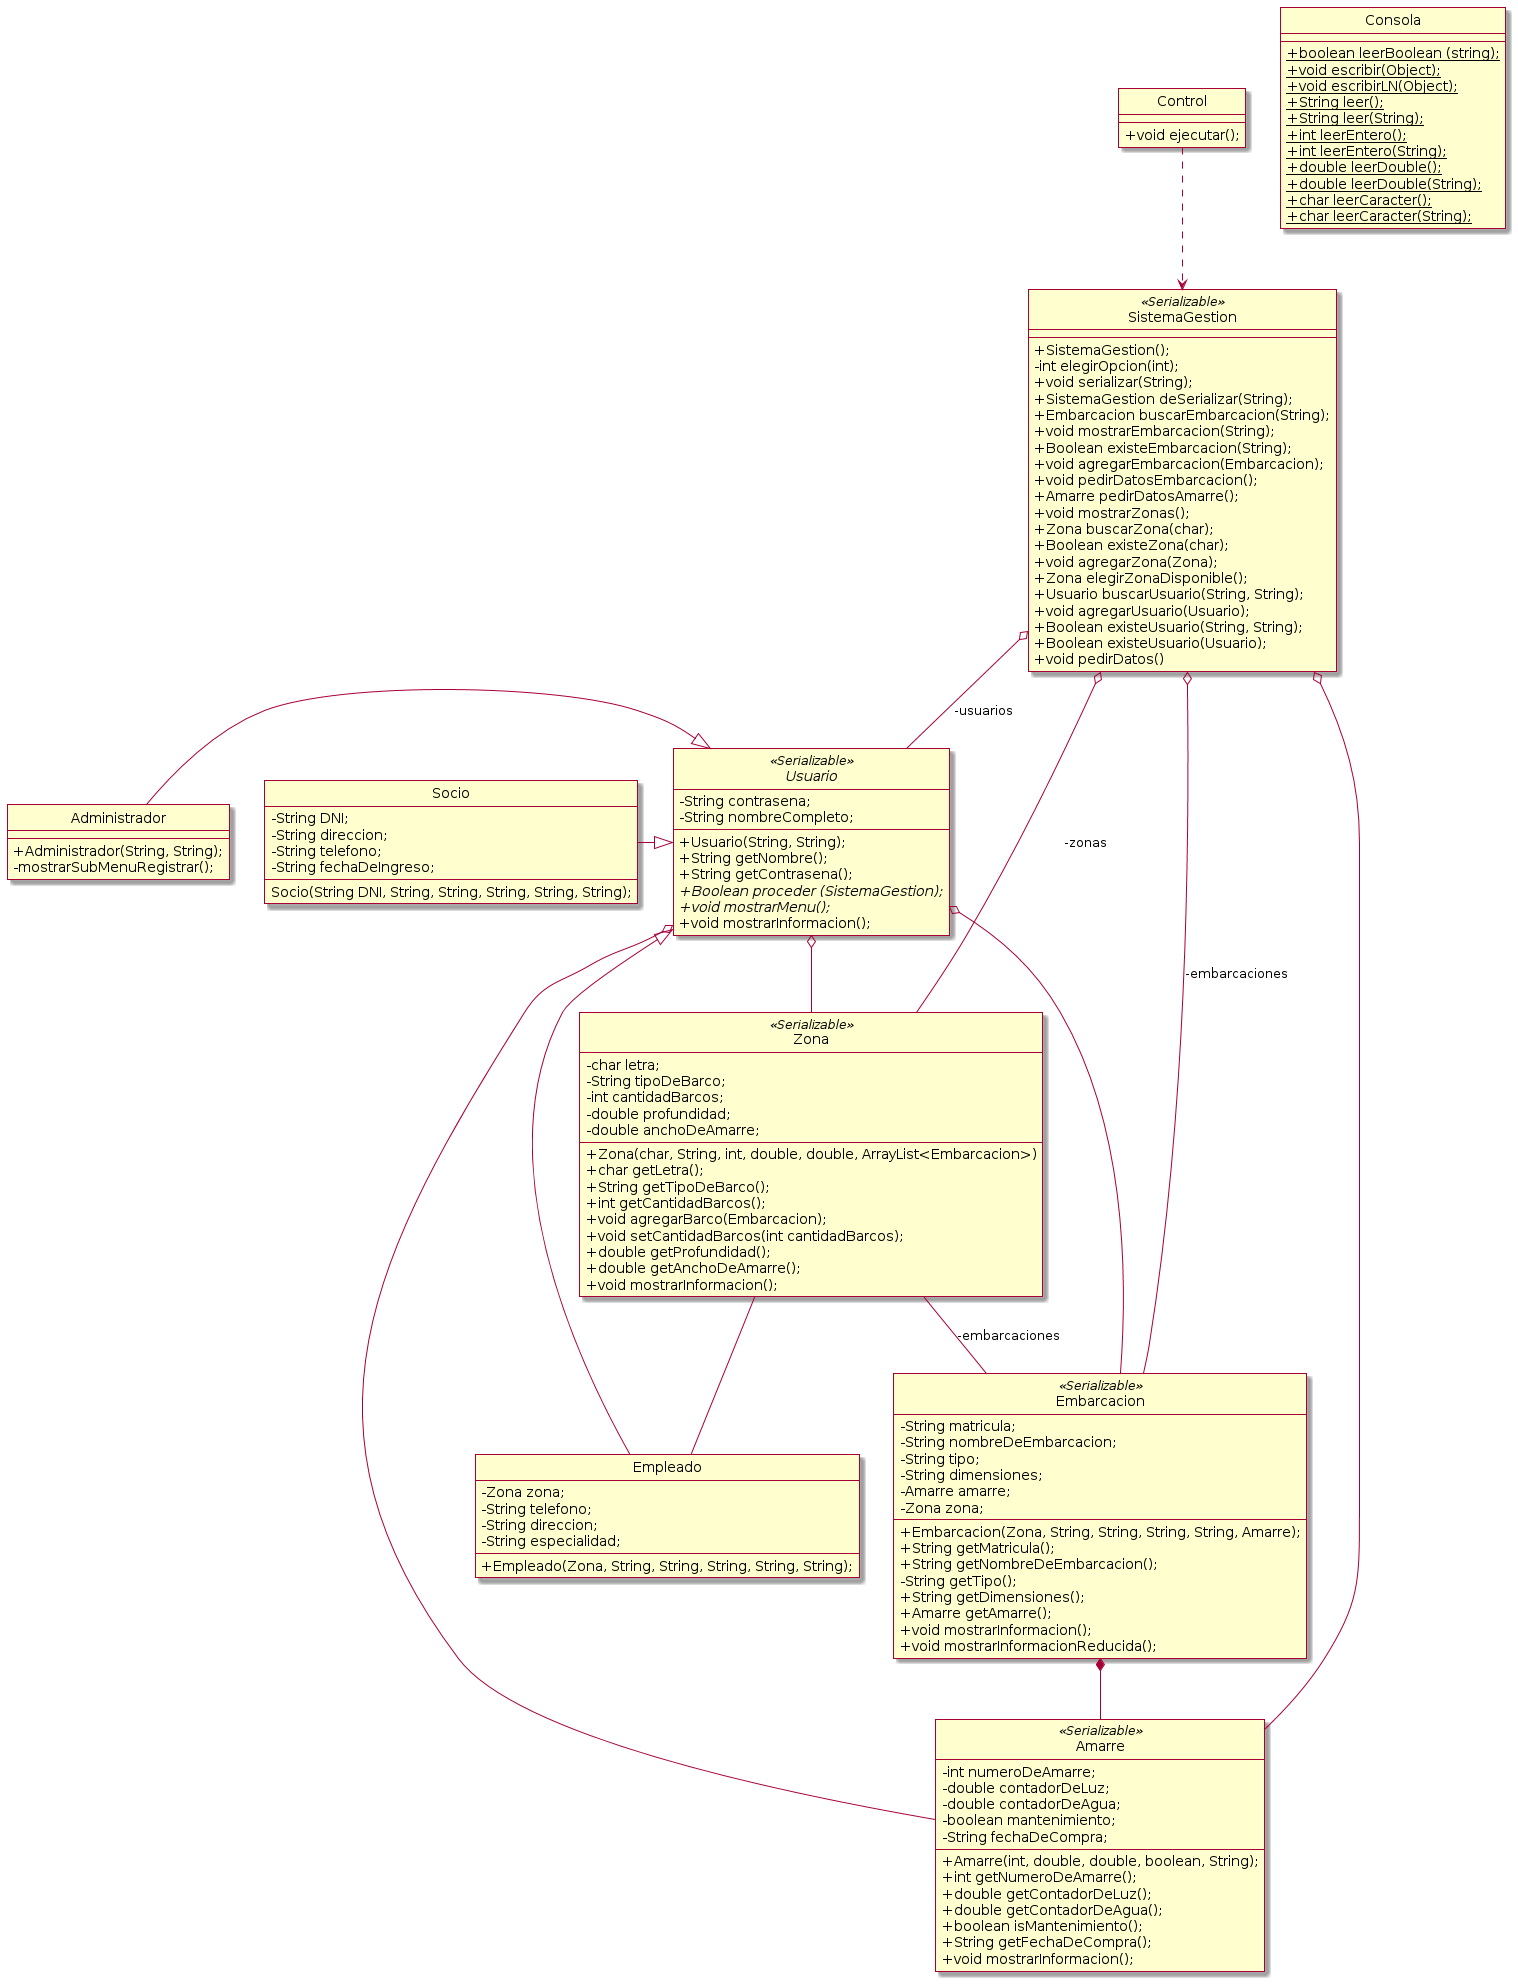

The diagram above was rendered by PlantUML. Its source (embedded in the PNG):
@startuml
skin rose
skinparam classAttributeIconSize 0

hide members
hide circle
show fields

class Consola{
--
+ boolean {static} leerBoolean (string);
+ void {static} escribir(Object);
+ void {static} escribirLN(Object);
+ String {static} leer();
+ String {static} leer(String);
+ int {static} leerEntero();
+ int {static} leerEntero(String);
+ double {static} leerDouble();
+ double {static} leerDouble(String);
+ char {static} leerCaracter();
+ char {static} leerCaracter(String);
}


class Control{
--
+ void ejecutar();
}

class SistemaGestion <<Serializable>>{
--
+ SistemaGestion();
-int elegirOpcion(int);
+void serializar(String);
+SistemaGestion deSerializar(String);
+Embarcacion buscarEmbarcacion(String);
+void mostrarEmbarcacion(String);
+Boolean existeEmbarcacion(String);
+void agregarEmbarcacion(Embarcacion);
+void pedirDatosEmbarcacion();
+Amarre pedirDatosAmarre();
+void mostrarZonas();
+Zona buscarZona(char);
+Boolean existeZona(char);
+void agregarZona(Zona);
+Zona elegirZonaDisponible();
+Usuario buscarUsuario(String, String);
+void agregarUsuario(Usuario);
+Boolean existeUsuario(String, String);
+Boolean existeUsuario(Usuario);
+void pedirDatos()
}

abstract class Usuario <<Serializable>>{
-String contrasena;
-String nombreCompleto;
--
+Usuario(String, String);
+String getNombre();
+String getContrasena();
+{abstract} Boolean proceder (SistemaGestion);
+{abstract} void mostrarMenu();
+void mostrarInformacion();
}

class Administrador{
--
+Administrador(String, String);
-mostrarSubMenuRegistrar(); 
}

class Empleado {
-Zona zona;
-String telefono;
-String direccion;
-String especialidad;
--
+Empleado(Zona, String, String, String, String, String);
}

class Socio{
-String DNI;
-String direccion;
-String telefono;
-String fechaDeIngreso;
--
Socio(String DNI, String, String, String, String, String);
}

class Embarcacion <<Serializable>>{
-String matricula;
-String nombreDeEmbarcacion;
-String tipo;
-String dimensiones;
-Amarre amarre;
-Zona zona;
--
+Embarcacion(Zona, String, String, String, String, Amarre);
+String getMatricula();
+String getNombreDeEmbarcacion();
-String getTipo();
+String getDimensiones();
+Amarre getAmarre();
+void mostrarInformacion();
+void mostrarInformacionReducida();
}

class Amarre <<Serializable>>{
-int numeroDeAmarre;
-double contadorDeLuz;
-double contadorDeAgua;
-boolean mantenimiento;
-String fechaDeCompra;
--
+Amarre(int, double, double, boolean, String);
+int getNumeroDeAmarre();
+double getContadorDeLuz();
+double getContadorDeAgua();
+boolean isMantenimiento();
+String getFechaDeCompra();
+void mostrarInformacion();
}

class Zona <<Serializable>>{
-char letra;
-String tipoDeBarco;
-int cantidadBarcos;
-double profundidad;
-double anchoDeAmarre;
--
+Zona(char, String, int, double, double, ArrayList<Embarcacion>)
+char getLetra();
+String getTipoDeBarco();
+int getCantidadBarcos();
+void agregarBarco(Embarcacion);
+void setCantidadBarcos(int cantidadBarcos);
+double getProfundidad();
+double getAnchoDeAmarre();
+void mostrarInformacion();
}

Usuario <|-l- Administrador
Usuario <|-l- Empleado
Usuario <|-l- Socio

Usuario o-- Zona
Usuario o-- Embarcacion
Usuario o-- Amarre

Zona -- Empleado
Zona -- Embarcacion:-embarcaciones 
Embarcacion *-- Amarre


SistemaGestion o-- Amarre
SistemaGestion o-- Embarcacion:-embarcaciones 
SistemaGestion o-- Zona:-zonas
SistemaGestion <.u. Control
SistemaGestion o-- Usuario: -usuarios
@enduml